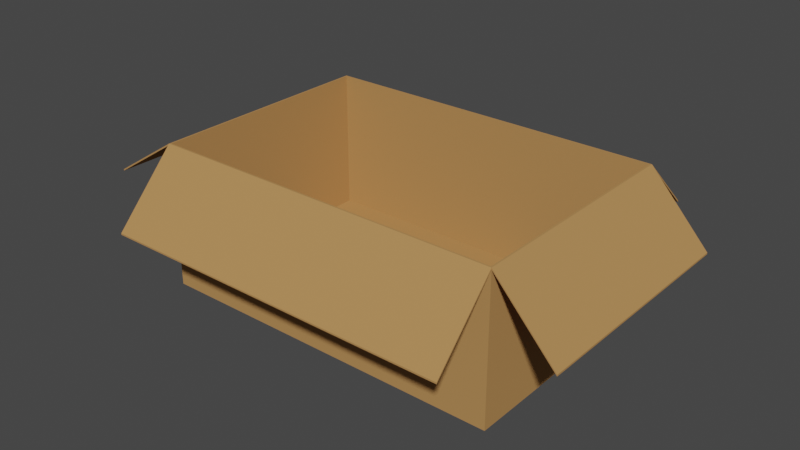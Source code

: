 # Source: Box.blend  (saved by Blender 3.3.6; exported with 4.5.12 LTS)
import bpy
from mathutils import Matrix  # noqa: F401  (used for matrix-valued properties, if any)

bpy.ops.wm.read_factory_settings(use_empty=True)
scene = bpy.context.scene
scene.name = 'Scene'

# ---- collections
col_collection = bpy.data.collections.new('Collection'); scene.collection.children.link(col_collection)

# ---- materials (node trees are filled in below, after node groups)
mat_box = bpy.data.materials.new('Box')
mat_box.use_transparent_shadow = False
mat_box.roughness = 1.0

# ---- material node trees
mat_box.use_nodes = True; mat_box.node_tree.nodes.clear()
_N = mat_box.node_tree.nodes; _L = mat_box.node_tree.links
n0 = _N.new('ShaderNodeBsdfPrincipled'); n0.name = 'Principled BSDF'; n0.location = (1200, 0)
n0.distribution = 'GGX'
n0.subsurface_method = 'RANDOM_WALK_SKIN'
n0.inputs[0].default_value = (0.4672, 0.2469, 0.09079, 1.0)
n0.inputs[2].default_value = 1.0
n0.inputs[3].default_value = 1.45
n0.inputs[13].default_value = 0.0
n0.inputs[27].default_value = (0.0, 0.0, 0.0, 1.0)
n0.inputs[28].default_value = 1.0
n1 = _N.new('ShaderNodeOutputMaterial'); n1.name = 'Material Output'; n1.location = (1500, 0)
_L.new(n0.outputs[0], n1.inputs[0])
n1.is_active_output = True

# ---- world
world_world = bpy.data.worlds.new('World'); scene.world = world_world
world_world.use_nodes = True; world_world.node_tree.nodes.clear()
_N = world_world.node_tree.nodes; _L = world_world.node_tree.links
n0 = _N.new('ShaderNodeOutputWorld'); n0.name = 'World Output'; n0.location = (300, 300)
n1 = _N.new('ShaderNodeBackground'); n1.name = 'Background'; n1.location = (10, 300)
n1.inputs[0].default_value = (0.05088, 0.05088, 0.05088, 1.0)
_L.new(n1.outputs[0], n0.inputs[0])
n0.is_active_output = True
world_world.color = (0.05088, 0.05088, 0.05088)
world_world.use_sun_shadow = False
world_world.sun_shadow_jitter_overblur = 0.0

# ---- meshes
me_box = bpy.data.meshes.new('Box')
me_box.from_pydata([(-30.03, 0.0, -20.0), (-30.03, 24.26, -20.0), (30.03, 24.26, -20.0), (30.03, 0.0, -20.0), (-29.76, 24.53, -19.74), (-29.76, 0.2566, -19.74), (29.76, 0.2566, -19.74), (29.76, 24.53, -19.74), (30.03, 0.0, 20.0), (-30.03, 0.0, 20.0), (29.76, 0.2566, 19.74), (29.76, 24.53, 19.74), (-42.37, 16.47, -20.0), (-42.37, 16.47, 20.0), (-42.37, 16.73, 20.0), (-42.37, 16.73, -20.0), (30.03, 24.26, 20.0), (-30.03, 24.26, 20.0), (-29.76, 24.53, 19.74), (-29.76, 0.2566, 19.74), (30.03, 24.53, -20.0), (-30.03, 24.53, -20.0), (-30.03, 24.53, 20.0), (30.03, 24.53, 20.0), (-30.03, 14.76, -30.5), (30.03, 14.76, -30.5), (30.03, 14.49, -30.5), (-30.03, 14.49, -30.5), (30.03, 13.38, 30.5), (-30.03, 13.38, 30.5), (-30.03, 13.12, 30.5), (30.03, 13.12, 30.5), (40.24, 13.43, -20.0), (40.24, 13.43, 20.0), (40.24, 13.16, 20.0), (40.24, 13.16, -20.0)], [], [(0, 1, 2, 3), (4, 5, 6, 7), (8, 9, 0, 3), (6, 10, 11, 7), (12, 13, 14, 15), (16, 17, 9, 8), (18, 11, 10, 19), (19, 10, 6, 5), (2, 16, 8, 3), (4, 18, 19, 5), (7, 20, 21, 4), (18, 22, 23, 11), (20, 7, 11, 23), (4, 21, 22, 18), (24, 25, 26, 27), (0, 9, 17, 1), (28, 29, 30, 31), (32, 33, 34, 35), (21, 1, 12, 15), (1, 17, 13, 12), (17, 22, 14, 13), (22, 21, 15, 14), (1, 21, 24, 27), (21, 20, 25, 24), (20, 2, 26, 25), (2, 1, 27, 26), (16, 23, 28, 31), (23, 22, 29, 28), (22, 17, 30, 29), (17, 16, 31, 30), (2, 20, 32, 35), (20, 23, 33, 32), (23, 16, 34, 33), (16, 2, 35, 34)])
me_box.polygons.foreach_set('use_smooth', [0, 0, 0, 0, 0, 0, 0, 0, 0, 0, 1, 1, 1, 1, 0, 0, 0, 0, 0, 0, 0, 0, 0, 0, 0, 0, 0, 0, 0, 0, 0, 0, 0, 0])
_uv = me_box.uv_layers.new(name='UVMap')
_uv.uv.foreach_set('vector', [0.522, 0.2311, 0.522, 0.1008, 0.8448, 0.1008, 0.8448, 0.2311, 0.1489, 0.9281, 0.1489, 0.7977, 0.4688, 0.7977, 0.4688, 0.9281, 0.8448, 0.4461, 0.522, 0.4461, 0.522, 0.2311, 0.8448, 0.2311, 0.4688, 0.7977, 0.4688, 0.5855, 0.5992, 0.5855, 0.5992, 0.7977, 0.8936, 0.8874, 0.6767, 0.8874, 0.6767, 0.8874, 0.8936, 0.8874, 0.8448, 0.5765, 0.522, 0.5765, 0.522, 0.4461, 0.8448, 0.4461, 0.1489, 0.4551, 0.4688, 0.4551, 0.4688, 0.5855, 0.1489, 0.5855, 0.1489, 0.5855, 0.4688, 0.5855, 0.4688, 0.7977, 0.1489, 0.7977, 0.9752, 0.2311, 0.9752, 0.4461, 0.8448, 0.4461, 0.8448, 0.2311, 0.0185, 0.7977, 0.0185, 0.5855, 0.1489, 0.5855, 0.1489, 0.7977, 0.9514, 0.6231, 0.9514, 0.6231, 0.6251, 0.6231, 0.6266, 0.6231, 0.0331, 0.435, 0.0331, 0.4306, 0.3591, 0.4306, 0.3576, 0.435, 0.3117, 0.2067, 0.3103, 0.2098, 0.0944, 0.2098, 0.0944, 0.2067, 0.8936, 0.8082, 0.8936, 0.8082, 0.6767, 0.8082, 0.6781, 0.8082, 0.6251, 0.701, 0.9514, 0.701, 0.9514, 0.701, 0.6251, 0.701, 0.522, 0.2311, 0.522, 0.4461, 0.3916, 0.4461, 0.3916, 0.2311, 0.3591, 0.3475, 0.0331, 0.3475, 0.0331, 0.3475, 0.3591, 0.3475, 0.3117, 0.1252, 0.0944, 0.1252, 0.0944, 0.1252, 0.3117, 0.1252, 0.8949, 0.9673, 0.8936, 0.9665, 0.8936, 0.8874, 0.8949, 0.8882, 0.8936, 0.9665, 0.6767, 0.9665, 0.6767, 0.8874, 0.8936, 0.8874, 0.6767, 0.9665, 0.6755, 0.9673, 0.6755, 0.8882, 0.6767, 0.8874, 0.6767, 0.8082, 0.8936, 0.8082, 0.8936, 0.8874, 0.6767, 0.8874, 0.6251, 0.7789, 0.6251, 0.7789, 0.6251, 0.701, 0.6251, 0.701, 0.6251, 0.6231, 0.9514, 0.6231, 0.9514, 0.701, 0.6251, 0.701, 0.9514, 0.7799, 0.9514, 0.7789, 0.9514, 0.701, 0.9514, 0.702, 0.9514, 0.7789, 0.6251, 0.7789, 0.6251, 0.701, 0.9514, 0.701, 0.3591, 0.2644, 0.3591, 0.2644, 0.3591, 0.3475, 0.3591, 0.3475, 0.3591, 0.4306, 0.0331, 0.4306, 0.0331, 0.3475, 0.3591, 0.3475, 0.0331, 0.2633, 0.0331, 0.2644, 0.0331, 0.3475, 0.0331, 0.3465, 0.0331, 0.2644, 0.3591, 0.2644, 0.3591, 0.3475, 0.0331, 0.3475, 0.3117, 0.0433, 0.3117, 0.0433, 0.3117, 0.1252, 0.3117, 0.1252, 0.3117, 0.2067, 0.0944, 0.2067, 0.0944, 0.1252, 0.3117, 0.1252, 0.0944, 0.0422, 0.0944, 0.0433, 0.0944, 0.1252, 0.0944, 0.1241, 0.0944, 0.0433, 0.3117, 0.0433, 0.3117, 0.1252, 0.0944, 0.1252])
me_box.materials.append(mat_box)
me_box.update()
me_box.normals_split_custom_set([tuple(v) for v in zip(*[iter([0.0, 0.0, -1.0, 0.0, 0.0, -1.0, 0.0, 0.0, -1.0, 0.0, 0.0, -1.0, 0.0, 0.0, 1.0, 0.0, 0.0, 1.0, 0.0, 0.0, 1.0, 0.0, 0.0, 1.0, 0.0, -1.0, 0.0, 0.0, -1.0, 0.0, 0.0, -1.0, 0.0, 0.0, -1.0, 0.0, -1.0, 0.0, 0.0, -1.0, 0.0, 0.0, -1.0, 0.0, 0.0, -1.0, 0.0, 0.0, -1.0, 0.0, 0.0, -1.0, 0.0, 0.0, -1.0, 0.0, 0.0, -1.0, 0.0, 0.0, 0.0, 0.0, 1.0, 0.0, 0.0, 1.0, 0.0, 0.0, 1.0, 0.0, 0.0, 1.0, 8.448e-07, 2.043e-06, -1.0, 8.448e-07, 2.043e-06, -1.0, 8.448e-07, 2.043e-06, -1.0, 8.448e-07, 2.043e-06, -1.0, 0.0, 1.0, 0.0, 0.0, 1.0, 0.0, 0.0, 1.0, 0.0, 0.0, 1.0, 0.0, 1.0, 0.0, 0.0, 1.0, 0.0, 0.0, 1.0, 0.0, 0.0, 1.0, 0.0, 0.0, 1.0, 0.0, 0.0, 1.0, 0.0, 0.0, 1.0, 0.0, 0.0, 1.0, 0.0, 0.0, 0.0, 1.0, 2.001e-06, 0.0, 1.0, 1.915e-06, 0.0, 1.0, 1.915e-06, 0.0, 1.0, 2.001e-06, 0.0, 1.0, -2.002e-06, 0.0, 1.0, -1.915e-06, 0.0, 1.0, -1.915e-06, 0.0, 1.0, -2.002e-06, 0.0, 1.0, 1.915e-06, 0.0, 1.0, 2.001e-06, 0.0, 1.0, -2.002e-06, 0.0, 1.0, -1.915e-06, 0.0, 1.0, 2.001e-06, 0.0, 1.0, 1.915e-06, 0.0, 1.0, -1.915e-06, 0.0, 1.0, -2.002e-06, 0.0, 0.0, -1.0, 0.0, 0.0, -1.0, 0.0, 0.0, -1.0, 0.0, 0.0, -1.0, -1.0, 0.0, 0.0, -1.0, 0.0, 0.0, -1.0, 0.0, 0.0, -1.0, 0.0, 0.0, 0.0, 0.0, 1.0, 0.0, 0.0, 1.0, 0.0, 0.0, 1.0, 0.0, 0.0, 1.0, 1.0, 0.0, 0.0, 1.0, 0.0, 0.0, 1.0, 0.0, 0.0, 1.0, 0.0, 0.0, 2.308e-06, 0.0, -1.0, 2.308e-06, 0.0, -1.0, 2.308e-06, 0.0, -1.0, 2.308e-06, 0.0, -1.0, 0.5343, -0.8453, 0.0, 0.5343, -0.8453, 0.0, 0.5343, -0.8453, 0.0, 0.5343, -0.8453, 0.0, 2.308e-06, 0.0, 1.0, 2.308e-06, 0.0, 1.0, 2.308e-06, 0.0, 1.0, 2.308e-06, 0.0, 1.0, -0.5343, 0.8453, 0.0, -0.5343, 0.8453, 0.0, -0.5343, 0.8453, 0.0, -0.5343, 0.8453, 0.0, -1.0, 0.0, 0.0, -1.0, 0.0, 0.0, -1.0, 0.0, 0.0, -1.0, 0.0, 0.0, 0.0, 0.732, -0.6813, 0.0, 0.732, -0.6813, 0.0, 0.732, -0.6813, 0.0, 0.732, -0.6813, 1.0, 0.0, 0.0, 1.0, 0.0, 0.0, 1.0, 0.0, 0.0, 1.0, 0.0, 0.0, 0.0, -0.732, 0.6813, 0.0, -0.732, 0.6813, 0.0, -0.732, 0.6813, 0.0, -0.732, 0.6813, 1.0, 0.0, 0.0, 1.0, 0.0, 0.0, 1.0, 0.0, 0.0, 1.0, 0.0, 0.0, 0.0, 0.6856, 0.728, 0.0, 0.6856, 0.728, 0.0, 0.6856, 0.728, 0.0, 0.6856, 0.728, -1.0, 0.0, 0.0, -1.0, 0.0, 0.0, -1.0, 0.0, 0.0, -1.0, 0.0, 0.0, 0.0, -0.6856, -0.728, 0.0, -0.6856, -0.728, 0.0, -0.6856, -0.728, 0.0, -0.6856, -0.728, -2.79e-06, 0.0, -1.0, -2.79e-06, 0.0, -1.0, -2.79e-06, 0.0, -1.0, -2.79e-06, 0.0, -1.0, 0.7362, 0.6768, 0.0, 0.7362, 0.6768, 0.0, 0.7362, 0.6768, 0.0, 0.7362, 0.6768, 0.0, -2.79e-06, 0.0, 1.0, -2.79e-06, 0.0, 1.0, -2.79e-06, 0.0, 1.0, -2.79e-06, 0.0, 1.0, -0.7362, -0.6768, 0.0, -0.7362, -0.6768, 0.0, -0.7362, -0.6768, 0.0, -0.7362, -0.6768, 0.0])] * 3)])

# ---- objects
ob_box = bpy.data.objects.new('Box', me_box)

# ---- transforms, parenting, visibility, modifiers, constraints
ob_box.location = (0.0, 0.0, 0.0)
ob_box.rotation_euler = (1.571, -0.0, 0.0)
ob_box.scale = (0.4853, 0.4853, 0.4853)

# ---- collection membership
col_collection.objects.link(ob_box)

# ---- scene / render settings (as saved in the file)
scene.frame_start = 1; scene.frame_end = 250; scene.frame_set(1)
scene.render.engine = 'BLENDER_EEVEE_NEXT'
scene.cycles.sampling_pattern = 'TABULATED_SOBOL'
scene.cycles.use_light_tree = False
scene.view_settings.view_transform = 'Filmic'
bpy.context.view_layer.update()

# ---- added for rendering (the .blend has no active camera and no usable light): camera, sun
cam_auto = bpy.data.cameras.new('AutoCamera')
cam_auto.lens = 50.0
cam_auto.sensor_width = 36.0
cam_auto.clip_end = 1000.0
ob_auto_camera = bpy.data.objects.new('AutoCamera', cam_auto)
scene.collection.objects.link(ob_auto_camera)
ob_auto_camera.location = (46.8864, -56.8836, 43.8745)
ob_auto_camera.rotation_euler = (1.09748, -7.21219e-08, 0.694738)
scene.camera = ob_auto_camera
light_auto_sun = bpy.data.lights.new('AutoSun', 'SUN')
light_auto_sun.energy = 3.0
light_auto_sun.angle = 0.0523599
ob_auto_sun = bpy.data.objects.new('AutoSun', light_auto_sun)
scene.collection.objects.link(ob_auto_sun)
ob_auto_sun.rotation_euler = (0.872665, 0.174533, 0.523599)
bpy.context.view_layer.update()
